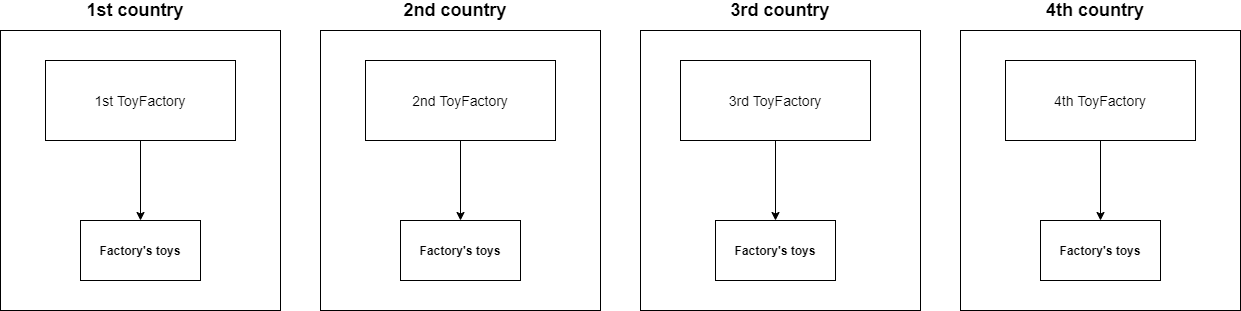

The diagram above was exported from draw.io. Its source (the exported page's mxGraphModel, read from the mxfile embedded in the PNG):
<mxGraphModel dx="1634" dy="924" grid="1" gridSize="10" guides="1" tooltips="1" connect="1" arrows="1" fold="1" page="1" pageScale="1" pageWidth="827" pageHeight="1169" math="0" shadow="0">
  <root>
    <mxCell id="XJUwa3tjU54RTr7SbbzO-0" />
    <mxCell id="XJUwa3tjU54RTr7SbbzO-1" parent="XJUwa3tjU54RTr7SbbzO-0" />
    <mxCell id="XJUwa3tjU54RTr7SbbzO-2" value="" style="whiteSpace=wrap;html=1;aspect=fixed;" vertex="1" parent="XJUwa3tjU54RTr7SbbzO-1">
      <mxGeometry x="40" y="80" width="280" height="280" as="geometry" />
    </mxCell>
    <mxCell id="XJUwa3tjU54RTr7SbbzO-3" value="" style="whiteSpace=wrap;html=1;aspect=fixed;" vertex="1" parent="XJUwa3tjU54RTr7SbbzO-1">
      <mxGeometry x="360" y="80" width="280" height="280" as="geometry" />
    </mxCell>
    <mxCell id="XJUwa3tjU54RTr7SbbzO-4" value="" style="whiteSpace=wrap;html=1;aspect=fixed;" vertex="1" parent="XJUwa3tjU54RTr7SbbzO-1">
      <mxGeometry x="680" y="80" width="280" height="280" as="geometry" />
    </mxCell>
    <mxCell id="XJUwa3tjU54RTr7SbbzO-5" value="" style="whiteSpace=wrap;html=1;aspect=fixed;" vertex="1" parent="XJUwa3tjU54RTr7SbbzO-1">
      <mxGeometry x="1000" y="80" width="280" height="280" as="geometry" />
    </mxCell>
    <mxCell id="XJUwa3tjU54RTr7SbbzO-6" value="" style="rounded=0;whiteSpace=wrap;html=1;" vertex="1" parent="XJUwa3tjU54RTr7SbbzO-1">
      <mxGeometry x="85" y="110" width="190" height="80" as="geometry" />
    </mxCell>
    <mxCell id="XJUwa3tjU54RTr7SbbzO-7" value="&lt;font style=&quot;font-size: 14px&quot;&gt;1st ToyFactory&lt;/font&gt;" style="text;html=1;strokeColor=none;fillColor=none;align=center;verticalAlign=middle;whiteSpace=wrap;rounded=0;" vertex="1" parent="XJUwa3tjU54RTr7SbbzO-1">
      <mxGeometry x="125" y="140" width="110" height="20" as="geometry" />
    </mxCell>
    <mxCell id="XJUwa3tjU54RTr7SbbzO-8" value="&lt;font style=&quot;font-size: 18px&quot;&gt;&lt;b&gt;1st country&lt;/b&gt;&lt;/font&gt;" style="text;html=1;strokeColor=none;fillColor=none;align=center;verticalAlign=middle;whiteSpace=wrap;rounded=0;" vertex="1" parent="XJUwa3tjU54RTr7SbbzO-1">
      <mxGeometry x="120" y="50" width="110" height="20" as="geometry" />
    </mxCell>
    <mxCell id="XJUwa3tjU54RTr7SbbzO-9" value="&lt;font style=&quot;font-size: 18px&quot;&gt;&lt;b&gt;2nd country&lt;/b&gt;&lt;/font&gt;" style="text;html=1;strokeColor=none;fillColor=none;align=center;verticalAlign=middle;whiteSpace=wrap;rounded=0;" vertex="1" parent="XJUwa3tjU54RTr7SbbzO-1">
      <mxGeometry x="440" y="50" width="110" height="20" as="geometry" />
    </mxCell>
    <mxCell id="XJUwa3tjU54RTr7SbbzO-10" value="" style="endArrow=classic;html=1;exitX=0.5;exitY=1;exitDx=0;exitDy=0;entryX=0.5;entryY=0;entryDx=0;entryDy=0;" edge="1" parent="XJUwa3tjU54RTr7SbbzO-1" source="XJUwa3tjU54RTr7SbbzO-6" target="XJUwa3tjU54RTr7SbbzO-11">
      <mxGeometry width="50" height="50" relative="1" as="geometry">
        <mxPoint x="490" y="350" as="sourcePoint" />
        <mxPoint x="540" y="300" as="targetPoint" />
      </mxGeometry>
    </mxCell>
    <mxCell id="XJUwa3tjU54RTr7SbbzO-11" value="&lt;b&gt;Factory's toys&lt;/b&gt;" style="rounded=0;whiteSpace=wrap;html=1;" vertex="1" parent="XJUwa3tjU54RTr7SbbzO-1">
      <mxGeometry x="120" y="270" width="120" height="60" as="geometry" />
    </mxCell>
    <mxCell id="XJUwa3tjU54RTr7SbbzO-12" value="" style="rounded=0;whiteSpace=wrap;html=1;" vertex="1" parent="XJUwa3tjU54RTr7SbbzO-1">
      <mxGeometry x="405" y="110" width="190" height="80" as="geometry" />
    </mxCell>
    <mxCell id="XJUwa3tjU54RTr7SbbzO-13" value="&lt;font style=&quot;font-size: 14px&quot;&gt;2nd ToyFactory&lt;/font&gt;" style="text;html=1;strokeColor=none;fillColor=none;align=center;verticalAlign=middle;whiteSpace=wrap;rounded=0;" vertex="1" parent="XJUwa3tjU54RTr7SbbzO-1">
      <mxGeometry x="445" y="140" width="110" height="20" as="geometry" />
    </mxCell>
    <mxCell id="XJUwa3tjU54RTr7SbbzO-14" value="" style="endArrow=classic;html=1;exitX=0.5;exitY=1;exitDx=0;exitDy=0;entryX=0.5;entryY=0;entryDx=0;entryDy=0;" edge="1" parent="XJUwa3tjU54RTr7SbbzO-1" source="XJUwa3tjU54RTr7SbbzO-12" target="XJUwa3tjU54RTr7SbbzO-15">
      <mxGeometry width="50" height="50" relative="1" as="geometry">
        <mxPoint x="810" y="350" as="sourcePoint" />
        <mxPoint x="860" y="300" as="targetPoint" />
      </mxGeometry>
    </mxCell>
    <mxCell id="XJUwa3tjU54RTr7SbbzO-15" value="&lt;b&gt;Factory's toys&lt;/b&gt;" style="rounded=0;whiteSpace=wrap;html=1;" vertex="1" parent="XJUwa3tjU54RTr7SbbzO-1">
      <mxGeometry x="440" y="270" width="120" height="60" as="geometry" />
    </mxCell>
    <mxCell id="XJUwa3tjU54RTr7SbbzO-16" value="" style="rounded=0;whiteSpace=wrap;html=1;" vertex="1" parent="XJUwa3tjU54RTr7SbbzO-1">
      <mxGeometry x="720" y="110" width="190" height="80" as="geometry" />
    </mxCell>
    <mxCell id="XJUwa3tjU54RTr7SbbzO-17" value="&lt;font style=&quot;font-size: 14px&quot;&gt;3rd ToyFactory&lt;/font&gt;" style="text;html=1;strokeColor=none;fillColor=none;align=center;verticalAlign=middle;whiteSpace=wrap;rounded=0;" vertex="1" parent="XJUwa3tjU54RTr7SbbzO-1">
      <mxGeometry x="760" y="140" width="110" height="20" as="geometry" />
    </mxCell>
    <mxCell id="XJUwa3tjU54RTr7SbbzO-18" value="" style="endArrow=classic;html=1;exitX=0.5;exitY=1;exitDx=0;exitDy=0;entryX=0.5;entryY=0;entryDx=0;entryDy=0;" edge="1" parent="XJUwa3tjU54RTr7SbbzO-1" source="XJUwa3tjU54RTr7SbbzO-16" target="XJUwa3tjU54RTr7SbbzO-19">
      <mxGeometry width="50" height="50" relative="1" as="geometry">
        <mxPoint x="1125" y="350" as="sourcePoint" />
        <mxPoint x="1175" y="300" as="targetPoint" />
      </mxGeometry>
    </mxCell>
    <mxCell id="XJUwa3tjU54RTr7SbbzO-19" value="&lt;b&gt;Factory's toys&lt;/b&gt;" style="rounded=0;whiteSpace=wrap;html=1;" vertex="1" parent="XJUwa3tjU54RTr7SbbzO-1">
      <mxGeometry x="755" y="270" width="120" height="60" as="geometry" />
    </mxCell>
    <mxCell id="XJUwa3tjU54RTr7SbbzO-20" value="" style="rounded=0;whiteSpace=wrap;html=1;" vertex="1" parent="XJUwa3tjU54RTr7SbbzO-1">
      <mxGeometry x="1045" y="110" width="190" height="80" as="geometry" />
    </mxCell>
    <mxCell id="XJUwa3tjU54RTr7SbbzO-21" value="&lt;font style=&quot;font-size: 14px&quot;&gt;4th ToyFactory&lt;/font&gt;" style="text;html=1;strokeColor=none;fillColor=none;align=center;verticalAlign=middle;whiteSpace=wrap;rounded=0;" vertex="1" parent="XJUwa3tjU54RTr7SbbzO-1">
      <mxGeometry x="1085" y="140" width="110" height="20" as="geometry" />
    </mxCell>
    <mxCell id="XJUwa3tjU54RTr7SbbzO-22" value="" style="endArrow=classic;html=1;exitX=0.5;exitY=1;exitDx=0;exitDy=0;entryX=0.5;entryY=0;entryDx=0;entryDy=0;" edge="1" parent="XJUwa3tjU54RTr7SbbzO-1" source="XJUwa3tjU54RTr7SbbzO-20" target="XJUwa3tjU54RTr7SbbzO-23">
      <mxGeometry width="50" height="50" relative="1" as="geometry">
        <mxPoint x="1450" y="350" as="sourcePoint" />
        <mxPoint x="1500" y="300" as="targetPoint" />
      </mxGeometry>
    </mxCell>
    <mxCell id="XJUwa3tjU54RTr7SbbzO-23" value="&lt;b&gt;Factory's toys&lt;/b&gt;" style="rounded=0;whiteSpace=wrap;html=1;" vertex="1" parent="XJUwa3tjU54RTr7SbbzO-1">
      <mxGeometry x="1080" y="270" width="120" height="60" as="geometry" />
    </mxCell>
    <mxCell id="XJUwa3tjU54RTr7SbbzO-24" value="&lt;font style=&quot;font-size: 18px&quot;&gt;&lt;b&gt;3rd country&lt;/b&gt;&lt;/font&gt;" style="text;html=1;strokeColor=none;fillColor=none;align=center;verticalAlign=middle;whiteSpace=wrap;rounded=0;" vertex="1" parent="XJUwa3tjU54RTr7SbbzO-1">
      <mxGeometry x="765" y="50" width="110" height="20" as="geometry" />
    </mxCell>
    <mxCell id="XJUwa3tjU54RTr7SbbzO-26" value="&lt;font style=&quot;font-size: 18px&quot;&gt;&lt;b&gt;4th country&lt;/b&gt;&lt;/font&gt;" style="text;html=1;strokeColor=none;fillColor=none;align=center;verticalAlign=middle;whiteSpace=wrap;rounded=0;" vertex="1" parent="XJUwa3tjU54RTr7SbbzO-1">
      <mxGeometry x="1080" y="50" width="110" height="20" as="geometry" />
    </mxCell>
  </root>
</mxGraphModel>